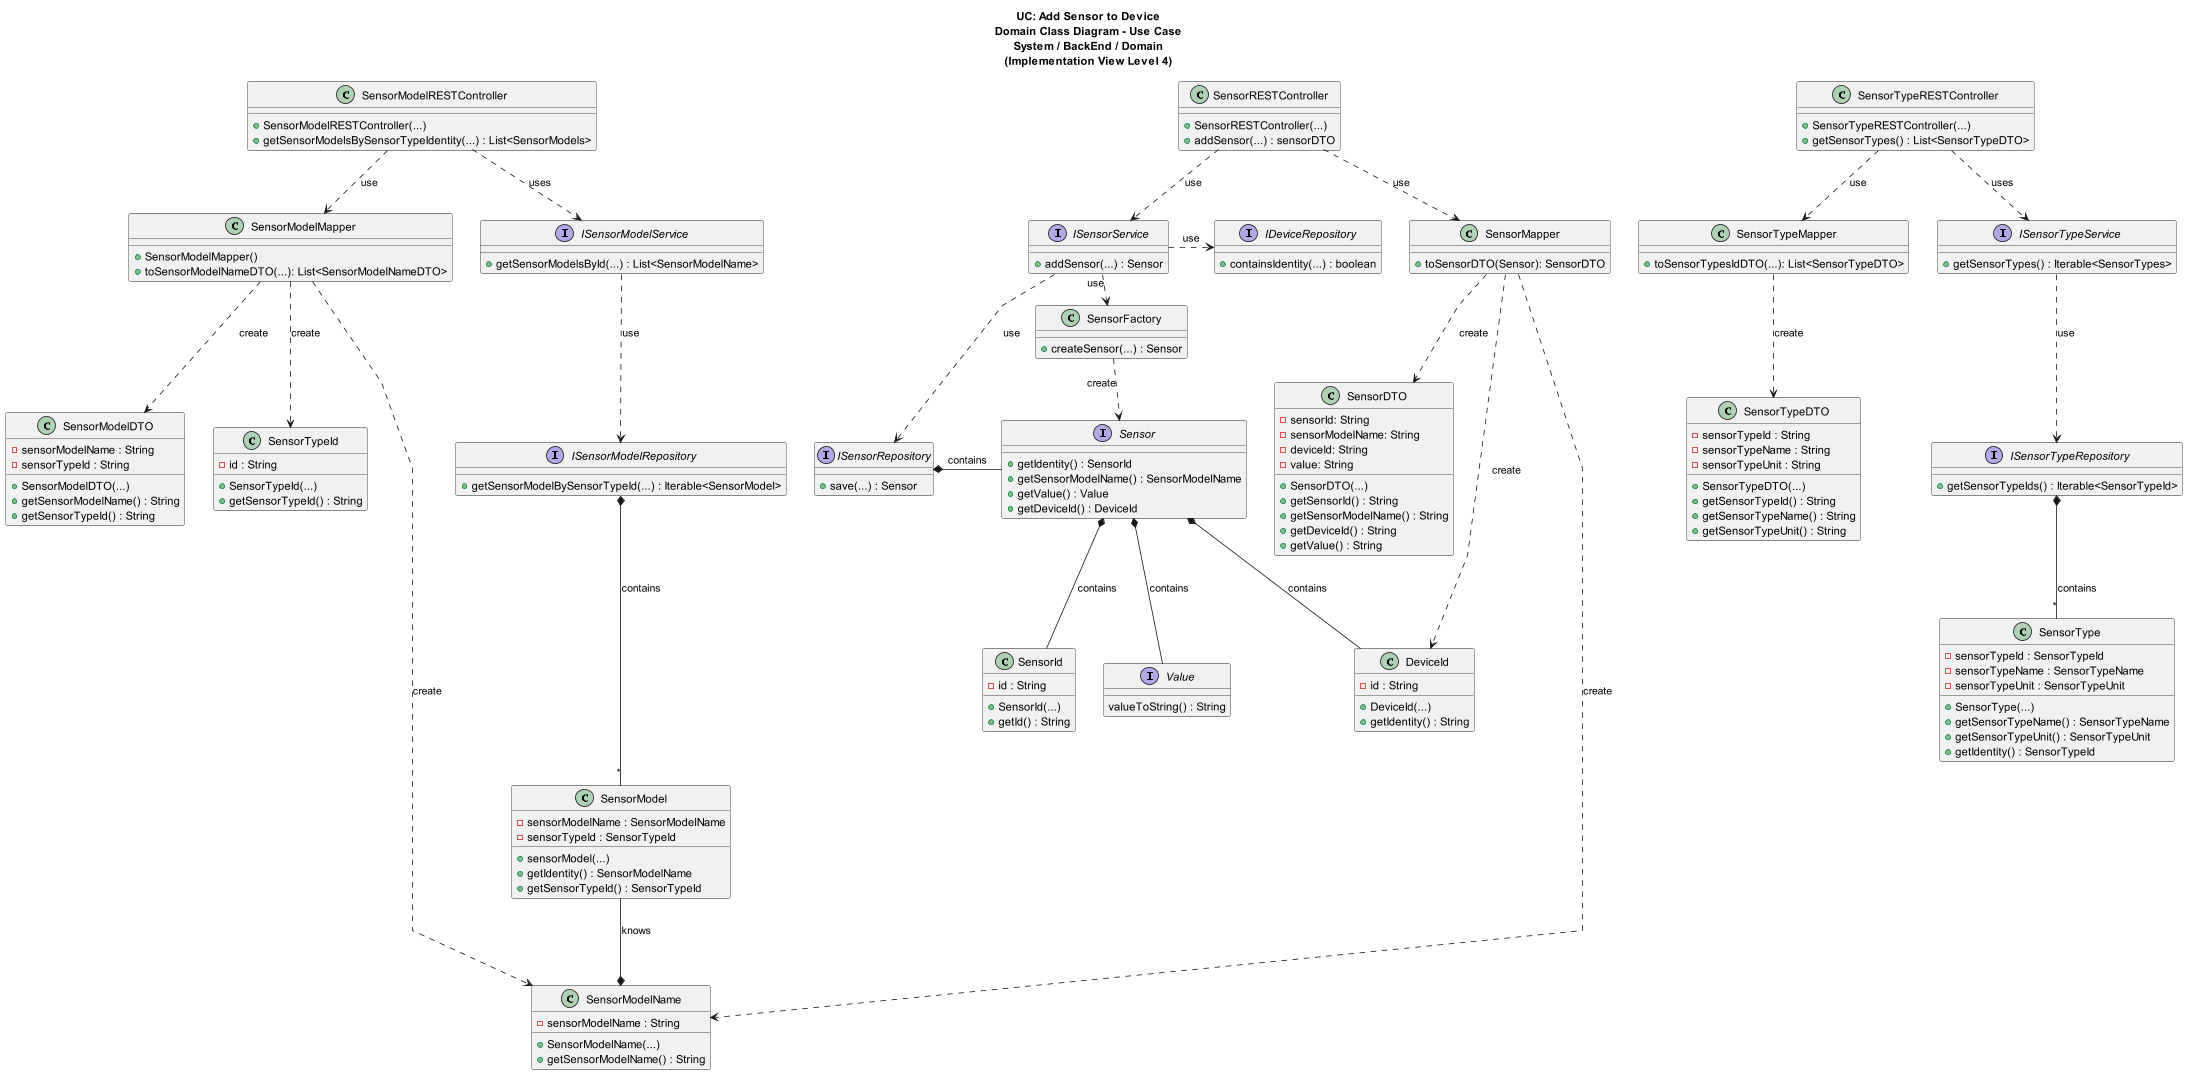

The diagram above was rendered by PlantUML. Its source (embedded in the PNG):
@startuml

'skinparam linetype ortho
skinparam linetype polyline

title UC: Add Sensor to Device\nDomain Class Diagram - Use Case\nSystem / BackEnd / Domain\n(Implementation View Level 4)

/'
As a Power User [or Administrator], I want to add a sensor to an existing device in
a room. The sensor must be of a model of an existing type of sensor.
'/

class SensorTypeDTO {
    - sensorTypeId : String
    - sensorTypeName : String
    - sensorTypeUnit : String
    + SensorTypeDTO(...)
    + getSensorTypeId() : String
    + getSensorTypeName() : String
    + getSensorTypeUnit() : String

}

class SensorModelDTO {
    - sensorModelName : String
    - sensorTypeId : String
    + SensorModelDTO(...)
    + getSensorModelName() : String
    + getSensorTypeId() : String
}

class SensorDTO {
    - sensorId: String
    - sensorModelName: String
    - deviceId: String
    - value: String
    + SensorDTO(...)
    + getSensorId() : String
    + getSensorModelName() : String
    + getDeviceId() : String
    + getValue() : String

}

class SensorTypeMapper {
    + toSensorTypesIdDTO(...): List<SensorTypeDTO>
}

interface ISensorTypeRepository {
+ getSensorTypeIds() : Iterable<SensorTypeId>
}

class SensorModelMapper {
    + SensorModelMapper()
    + toSensorModelNameDTO(...): List<SensorModelNameDTO>
}

interface ISensorModelRepository {
+getSensorModelBySensorTypeId(...) : Iterable<SensorModel>
}

class SensorRESTController {
 + SensorRESTController(...)
 + addSensor(...) : sensorDTO
}

class SensorTypeRESTController {
 + SensorTypeRESTController(...)
 + getSensorTypes() : List<SensorTypeDTO>
}

class SensorModelRESTController {
 + SensorModelRESTController(...)
 + getSensorModelsBySensorTypeIdentity(...) : List<SensorModels>
}

interface ISensorService {
 + addSensor(...) : Sensor
}

interface ISensorTypeService {
 + getSensorTypes() : Iterable<SensorTypes>
}

interface ISensorModelService {
 + getSensorModelsById(...) : List<SensorModelName>
}

class SensorMapper {
    + toSensorDTO(Sensor): SensorDTO
}

class SensorFactory {
    + createSensor(...) : Sensor
}

interface ISensorRepository {
+ save(...) : Sensor
}

class SensorType {
- sensorTypeId : SensorTypeId
- sensorTypeName : SensorTypeName
- sensorTypeUnit : SensorTypeUnit
+ SensorType(...)
+ getSensorTypeName() : SensorTypeName
+ getSensorTypeUnit() : SensorTypeUnit
+ getIdentity() : SensorTypeId
}

class SensorModel {
- sensorModelName : SensorModelName
- sensorTypeId : SensorTypeId
+ sensorModel(...)
+ getIdentity() : SensorModelName
+ getSensorTypeId() : SensorTypeId
}

interface Sensor {
+ getIdentity() : SensorId
+ getSensorModelName() : SensorModelName
+ getValue() : Value
+ getDeviceId() : DeviceId
}

class DeviceId {
- id : String
+ DeviceId(...)
+ getIdentity() : String
}

class SensorId {
- id : String
+ SensorId(...)
+ getId() : String
}

class SensorTypeId {
- id : String
+ SensorTypeId(...)
+ getSensorTypeId() : String
}

class SensorModelName {
- sensorModelName : String
+ SensorModelName(...)
+ getSensorModelName() : String
}

interface Value {
valueToString() : String
}

interface IDeviceRepository {
    + containsIdentity(...) : boolean
}

SensorTypeRESTController  ..>  ISensorTypeService : uses
SensorTypeRESTController   ..>  SensorTypeMapper : use
SensorTypeMapper   ..>  SensorTypeDTO : create
ISensorTypeService   ..>  ISensorTypeRepository : use
ISensorTypeRepository   *-- "*"  SensorType : contains


SensorRESTController  ..>  SensorMapper : use
SensorRESTController  ..>  ISensorService : use

ISensorService  ..>  ISensorRepository : use
ISensorService  .>  IDeviceRepository : use
ISensorService   .>  SensorFactory : use

SensorFactory   .>  Sensor : create

Sensor  *--  Value : contains
Sensor  *--  SensorId : contains
Sensor  *--  DeviceId : contains

SensorMapper   ..>  SensorDTO : create
SensorMapper   ..>  DeviceId : create
SensorMapper   .....>  SensorModelName : create

SensorModelRESTController   ..>  SensorModelMapper : use
SensorModelRESTController  ..>  ISensorModelService : uses
SensorModelMapper  ..>  SensorTypeId : create

ISensorModelService  ..>  ISensorModelRepository : use

ISensorModelRepository   *-- "*"  SensorModel : contains

ISensorRepository   *-  Sensor : contains

SensorModelMapper   ..>  SensorModelDTO : create
SensorModelMapper   .....>  SensorModelName : create

SensorModel  --*  SensorModelName : knows

@enduml